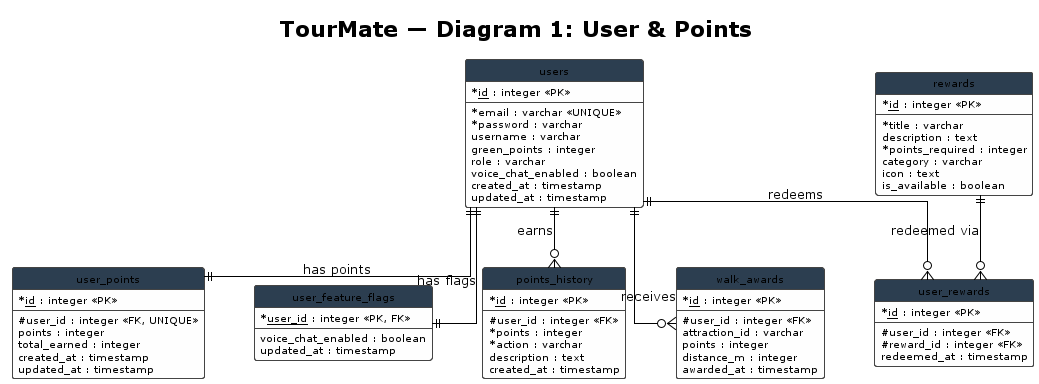

The diagram above was rendered by PlantUML. Its source (embedded in the PNG):
@startuml TourMate_ERD_1_Users

!theme plain
skinparam linetype ortho
skinparam ranksep 60
skinparam nodesep 50
skinparam classAttributeIconSize 0
skinparam class {
  BackgroundColor #FEFEFE
  BorderColor #444444
  HeaderBackgroundColor #2C3E50
  HeaderFontColor #FFFFFF
  FontSize 11
  AttributeFontSize 10
}
hide empty methods
hide circle

title TourMate — Diagram 1: User & Points

entity "users" as users {
  * <u>id</u> : integer <<PK>>
  --
  * email : varchar <<UNIQUE>>
  * password : varchar
  username : varchar
  green_points : integer
  role : varchar
  voice_chat_enabled : boolean
  created_at : timestamp
  updated_at : timestamp
}

entity "user_points" as user_points {
  * <u>id</u> : integer <<PK>>
  --
  # user_id : integer <<FK, UNIQUE>>
  points : integer
  total_earned : integer
  created_at : timestamp
  updated_at : timestamp
}

entity "user_feature_flags" as user_feature_flags {
  * <u>user_id</u> : integer <<PK, FK>>
  --
  voice_chat_enabled : boolean
  updated_at : timestamp
}

entity "points_history" as points_history {
  * <u>id</u> : integer <<PK>>
  --
  # user_id : integer <<FK>>
  * points : integer
  * action : varchar
  description : text
  created_at : timestamp
}

entity "walk_awards" as walk_awards {
  * <u>id</u> : integer <<PK>>
  --
  # user_id : integer <<FK>>
  attraction_id : varchar
  points : integer
  distance_m : integer
  awarded_at : timestamp
}

entity "rewards" as rewards {
  * <u>id</u> : integer <<PK>>
  --
  * title : varchar
  description : text
  * points_required : integer
  category : varchar
  icon : text
  is_available : boolean
}

entity "user_rewards" as user_rewards {
  * <u>id</u> : integer <<PK>>
  --
  # user_id : integer <<FK>>
  # reward_id : integer <<FK>>
  redeemed_at : timestamp
}

users ||--|| user_points : "has points"
users ||--|| user_feature_flags : "has flags"
users ||--o{ points_history : "earns"
users ||--o{ walk_awards : "receives"
users ||--o{ user_rewards : "redeems"
rewards ||--o{ user_rewards : "redeemed via"

@enduml